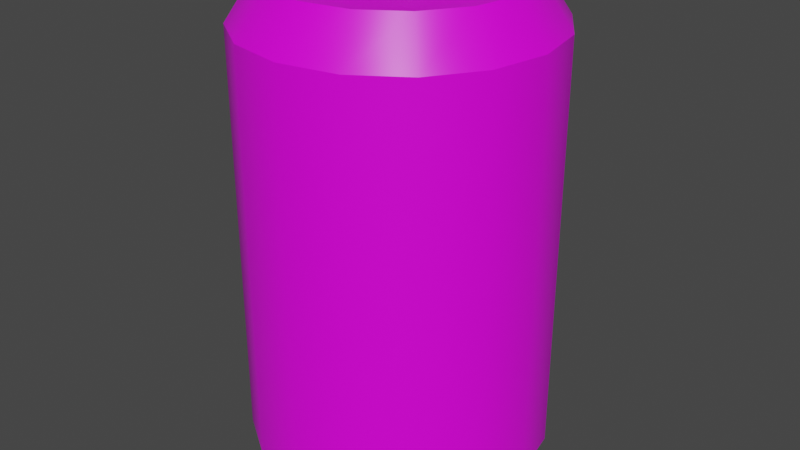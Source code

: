 # Source: Cala.blend  (saved by Blender 3.5.10; exported with 4.5.12 LTS)
import bpy
from mathutils import Matrix  # noqa: F401  (used for matrix-valued properties, if any)

bpy.ops.wm.read_factory_settings(use_empty=True)
scene = bpy.context.scene
scene.name = 'Scene'

# ---- collections
col_collection = bpy.data.collections.new('Collection'); scene.collection.children.link(col_collection)

# ---- images (referenced by path relative to the original .blend; pixels are not part of the script)
import os
ASSET_DIR = os.environ.get("B2B_ASSET_DIR", "")  # directory of the original .blend (textures are referenced by path, not embedded)
HERE = os.path.dirname(os.path.abspath(__file__))  # packed textures are extracted next to this script under _unpacked/

def load_image(name, relpath, width, height, colorspace="sRGB"):
    """Load a texture the original file referenced (path relative to the .blend, or extracted next to this script)."""
    p = next((c for c in (os.path.join(HERE, relpath), os.path.join(ASSET_DIR, relpath)) if relpath and os.path.exists(c)), "")
    if p:
        img = bpy.data.images.load(p, check_existing=True)
        img.name = name
    else:  # same state as the original file: an image datablock whose file is absent (Cycles renders it pink)
        img = bpy.data.images.new(name, width, height)
        img.source = "FILE"
        img.filepath = "//" + (relpath or name)
    img.colorspace_settings.name = colorspace
    return img
img_untitled = load_image('Untitled', 'cala.png', 1024, 1024, 'sRGB')

# ---- materials (node trees are filled in below, after node groups)
mat_material = bpy.data.materials.new('Material')
mat_material.alpha_threshold = 0.0
mat_material.use_transparent_shadow = False
mat_material.line_color = (0.0, 0.0, 0.0, 1.0)

# ---- node groups
ng_auto_smooth = bpy.data.node_groups.new('Auto Smooth', 'GeometryNodeTree')
_s = ng_auto_smooth.interface.new_socket(name='Geometry', in_out='OUTPUT', socket_type='NodeSocketGeometry')
_s = ng_auto_smooth.interface.new_socket(name='Geometry', in_out='INPUT', socket_type='NodeSocketGeometry')
_s = ng_auto_smooth.interface.new_socket(name='Angle', in_out='INPUT', socket_type='NodeSocketFloat')
_s.subtype = 'ANGLE'
_s.min_value = 0.0
_s.max_value = 3.142
ng_auto_smooth.is_modifier = True
_N = ng_auto_smooth.nodes; _L = ng_auto_smooth.links
n0 = _N.new('NodeGroupOutput'); n0.name = 'Group Output'; n0.location = (480, -100)
n1 = _N.new('NodeGroupInput'); n1.name = 'Group Input'; n1.location = (-420, -300)
n2 = _N.new('NodeGroupInput'); n2.name = 'Group Input.001'; n2.location = (-60, -100)
n3 = _N.new('GeometryNodeSetShadeSmooth'); n3.name = 'Set Shade Smooth'; n3.location = (120, -100)
n3.domain = 'EDGE'
n4 = _N.new('GeometryNodeSetShadeSmooth'); n4.name = 'Set Shade Smooth.001'; n4.location = (300, -100)
n5 = _N.new('GeometryNodeInputMeshEdgeAngle'); n5.name = 'Edge Angle'; n5.location = (-420, -220)
n6 = _N.new('GeometryNodeInputEdgeSmooth'); n6.name = 'Is Edge Smooth'; n6.location = (-60, -160)
n7 = _N.new('GeometryNodeInputShadeSmooth'); n7.name = 'Is Face Smooth'; n7.location = (-240, -340)
n8 = _N.new('FunctionNodeBooleanMath'); n8.name = 'Boolean Math'; n8.location = (-60, -220)
n9 = _N.new('FunctionNodeCompare'); n9.name = 'Compare'; n9.location = (-240, -180)
n9.operation = 'LESS_EQUAL'
_L.new(n5.outputs[0], n9.inputs[0])
_L.new(n4.outputs[0], n0.inputs[0])
_L.new(n1.outputs[1], n9.inputs[1])
_L.new(n9.outputs[0], n8.inputs[0])
_L.new(n7.outputs[0], n8.inputs[1])
_L.new(n2.outputs[0], n3.inputs[0])
_L.new(n6.outputs[0], n3.inputs[1])
_L.new(n3.outputs[0], n4.inputs[0])
_L.new(n8.outputs[0], n3.inputs[2])
n0.is_active_output = True

# ---- material node trees
mat_material.use_nodes = True; mat_material.node_tree.nodes.clear()
_N = mat_material.node_tree.nodes; _L = mat_material.node_tree.links
n0 = _N.new('ShaderNodeOutputMaterial'); n0.name = 'Material Output'; n0.location = (300, 300)
n1 = _N.new('ShaderNodeBsdfPrincipled'); n1.name = 'Principled BSDF'; n1.location = (10, 300)
n1.distribution = 'GGX'
n1.subsurface_method = 'BURLEY'
n1.inputs[2].default_value = 0.4
n1.inputs[3].default_value = 1.45
n1.inputs[27].default_value = (0.0, 0.0, 0.0, 1.0)
n1.inputs[28].default_value = 1.0
n2 = _N.new('ShaderNodeTexImage'); n2.name = 'Image Texture'; n2.location = (-280, 275)
n2.image = img_untitled
n2.interpolation = 'Closest'
_L.new(n1.outputs[0], n0.inputs[0])
_L.new(n2.outputs[0], n1.inputs[0])
n0.is_active_output = True

# ---- world
world_world = bpy.data.worlds.new('World'); scene.world = world_world
world_world.use_nodes = True; world_world.node_tree.nodes.clear()
_N = world_world.node_tree.nodes; _L = world_world.node_tree.links
n0 = _N.new('ShaderNodeOutputWorld'); n0.name = 'World Output'; n0.location = (300, 300)
n1 = _N.new('ShaderNodeBackground'); n1.name = 'Background'; n1.location = (10, 300)
n1.inputs[0].default_value = (0.05088, 0.05088, 0.05088, 1.0)
_L.new(n1.outputs[0], n0.inputs[0])
n0.is_active_output = True
world_world.color = (0.05088, 0.05088, 0.05088)
world_world.use_sun_shadow = False
world_world.sun_shadow_jitter_overblur = 0.0

# ---- meshes
me_cylinder = bpy.data.meshes.new('Cylinder')
me_cylinder.from_pydata([(1.863e-09, 0.5, 0.0874), (1.863e-09, 0.5, 1.464), (0.1913, 0.4619, 0.0874), (0.1913, 0.4619, 1.464), (0.3536, 0.3536, 0.0874), (0.3536, 0.3536, 1.464), (0.4619, 0.1913, 0.0874), (0.4619, 0.1913, 1.464), (0.5, 1.863e-09, 0.0874), (0.5, 1.863e-09, 1.464), (0.4619, -0.1913, 0.0874), (0.4619, -0.1913, 1.464), (0.3536, -0.3536, 0.0874), (0.3536, -0.3536, 1.464), (0.1913, -0.4619, 0.0874), (0.1913, -0.4619, 1.464), (1.863e-09, -0.5, 0.0874), (1.863e-09, -0.5, 1.464), (-0.1913, -0.4619, 0.0874), (-0.1913, -0.4619, 1.464), (-0.3536, -0.3536, 0.0874), (-0.3536, -0.3536, 1.464), (-0.4619, -0.1913, 0.0874), (-0.4619, -0.1913, 1.464), (-0.5, 1.863e-09, 0.0874), (-0.5, 1.863e-09, 1.464), (-0.4619, 0.1913, 0.0874), (-0.4619, 0.1913, 1.464), (-0.3536, 0.3536, 0.0874), (-0.3536, 0.3536, 1.464), (-0.1913, 0.4619, 0.0874), (-0.1913, 0.4619, 1.464), (0.1563, 0.3773, 1.604), (3.521e-10, 0.4084, 1.604), (0.2888, 0.2888, 1.604), (0.3773, 0.1563, 1.604), (0.4084, 8.385e-10, 1.604), (0.3773, -0.1563, 1.604), (0.2888, -0.2888, 1.604), (0.1563, -0.3773, 1.604), (3.521e-10, -0.4084, 1.604), (-0.1563, -0.3773, 1.604), (-0.2888, -0.2888, 1.604), (-0.3773, -0.1563, 1.604), (-0.4084, 8.385e-10, 1.604), (-0.3773, 0.1563, 1.604), (-0.2888, 0.2888, 1.604), (-0.1563, 0.3773, 1.604), (-4.217e-09, 0.4446, 0.0), (0.1701, 0.4107, 0.0), (0.3144, 0.3144, 0.0), (0.4107, 0.1701, 0.0), (0.4446, 1.064e-09, 0.0), (0.4107, -0.1701, 0.0), (0.3144, -0.3144, 0.0), (0.1701, -0.4107, 0.0), (-4.217e-09, -0.4446, 0.0), (-0.1701, -0.4107, 0.0), (-0.3144, -0.3144, 0.0), (-0.4107, -0.1701, 0.0), (-0.4446, 1.064e-09, 0.0), (-0.4107, 0.1701, 0.0), (-0.3144, 0.3144, 0.0), (-0.1701, 0.4107, 0.0), (0.1436, 0.3467, 1.604), (9.279e-10, 0.3752, 1.604), (0.2653, 0.2653, 1.604), (0.3467, 0.1436, 1.604), (0.3752, 1.073e-09, 1.604), (0.3467, -0.1436, 1.604), (0.2653, -0.2653, 1.604), (0.1436, -0.3467, 1.604), (9.279e-10, -0.3752, 1.604), (-0.1436, -0.3467, 1.604), (-0.2653, -0.2653, 1.604), (-0.3467, -0.1436, 1.604), (-0.3752, 1.073e-09, 1.604), (-0.3467, 0.1436, 1.604), (-0.2653, 0.2653, 1.604), (-0.1436, 0.3467, 1.604), (0.1389, 0.3354, 1.537), (9.974e-10, 0.3631, 1.537), (0.2567, 0.2567, 1.537), (0.3354, 0.1389, 1.537), (0.3631, 1.104e-09, 1.537), (0.3354, -0.1389, 1.537), (0.2567, -0.2567, 1.537), (0.1389, -0.3354, 1.537), (9.974e-10, -0.3631, 1.537), (-0.1389, -0.3354, 1.537), (-0.2567, -0.2567, 1.537), (-0.3354, -0.1389, 1.537), (-0.3631, 1.104e-09, 1.537), (-0.3354, 0.1389, 1.537), (-0.2567, 0.2567, 1.537), (-0.1389, 0.3354, 1.537), (-3.86e-09, 0.4069, 0.0), (0.1557, 0.3759, 0.0), (0.2877, 0.2877, 0.0), (0.3759, 0.1557, 0.0), (0.4069, 9.735e-10, 0.0), (0.3759, -0.1557, 0.0), (0.2877, -0.2877, 0.0), (0.1557, -0.3759, 0.0), (-3.86e-09, -0.4069, 0.0), (-0.1557, -0.3759, 0.0), (-0.2877, -0.2877, 0.0), (-0.3759, -0.1557, 0.0), (-0.4069, 9.735e-10, 0.0), (-0.3759, 0.1557, 0.0), (-0.2877, 0.2877, 0.0), (-0.1557, 0.3759, 0.0), (-4.294e-09, 0.185, 0.1103), (0.07081, 0.171, 0.1103), (0.1308, 0.1308, 0.1103), (0.171, 0.07081, 0.1103), (0.185, 1.458e-09, 0.1103), (0.171, -0.07081, 0.1103), (0.1308, -0.1308, 0.1103), (0.07081, -0.171, 0.1103), (-4.294e-09, -0.185, 0.1103), (-0.07081, -0.171, 0.1103), (-0.1308, -0.1308, 0.1103), (-0.171, -0.07081, 0.1103), (-0.185, 1.458e-09, 0.1103), (-0.171, 0.07081, 0.1103), (-0.1308, 0.1308, 0.1103), (-0.07081, 0.171, 0.1103), (-0.1215, -0.2934, 0.07745), (-4.279e-09, -0.3176, 0.07745), (0.2246, 0.2246, 0.07745), (0.1215, 0.2934, 0.07745), (-0.2246, -0.2246, 0.07745), (0.2934, 0.1215, 0.07745), (-0.2934, -0.1215, 0.07745), (0.3176, 1.169e-09, 0.07745), (-0.3176, 1.169e-09, 0.07745), (0.2934, -0.1215, 0.07745), (-0.2934, 0.1215, 0.07745), (0.2246, -0.2246, 0.07745), (-0.2246, 0.2246, 0.07745), (0.1215, -0.2934, 0.07745), (-0.1215, 0.2934, 0.07745), (-4.279e-09, 0.3176, 0.07745)], [], [(0, 1, 3, 2), (2, 3, 5, 4), (4, 5, 7, 6), (6, 7, 9, 8), (8, 9, 11, 10), (10, 11, 13, 12), (12, 13, 15, 14), (14, 15, 17, 16), (16, 17, 19, 18), (18, 19, 21, 20), (20, 21, 23, 22), (22, 23, 25, 24), (24, 25, 27, 26), (26, 27, 29, 28), (13, 11, 37, 38), (28, 29, 31, 30), (30, 31, 1, 0), (30, 0, 48, 63), (46, 45, 77, 78), (23, 21, 42, 43), (1, 31, 47, 33), (9, 7, 35, 36), (19, 17, 40, 41), (29, 27, 45, 46), (5, 3, 32, 34), (15, 13, 38, 39), (25, 23, 43, 44), (11, 9, 36, 37), (21, 19, 41, 42), (31, 29, 46, 47), (7, 5, 34, 35), (17, 15, 39, 40), (3, 1, 33, 32), (27, 25, 44, 45), (63, 48, 96, 111), (6, 8, 52, 51), (16, 18, 57, 56), (26, 28, 62, 61), (2, 4, 50, 49), (12, 14, 55, 54), (22, 24, 60, 59), (8, 10, 53, 52), (18, 20, 58, 57), (28, 30, 63, 62), (4, 6, 51, 50), (14, 16, 56, 55), (0, 2, 49, 48), (24, 26, 61, 60), (10, 12, 54, 53), (20, 22, 59, 58), (73, 72, 88, 89), (39, 38, 70, 71), (47, 46, 78, 79), (40, 39, 71, 72), (32, 33, 65, 64), (33, 47, 79, 65), (41, 40, 72, 73), (34, 32, 64, 66), (42, 41, 73, 74), (35, 34, 66, 67), (43, 42, 74, 75), (36, 35, 67, 68), (44, 43, 75, 76), (37, 36, 68, 69), (45, 44, 76, 77), (38, 37, 69, 70), (80, 81, 95, 94, 93, 92, 91, 90, 89, 88, 87, 86, 85, 84, 83, 82), (66, 64, 80, 82), (74, 73, 89, 90), (67, 66, 82, 83), (75, 74, 90, 91), (68, 67, 83, 84), (76, 75, 91, 92), (69, 68, 84, 85), (77, 76, 92, 93), (70, 69, 85, 86), (78, 77, 93, 94), (71, 70, 86, 87), (79, 78, 94, 95), (72, 71, 87, 88), (64, 65, 81, 80), (65, 79, 95, 81), (129, 128, 121, 120), (56, 57, 105, 104), (49, 50, 98, 97), (57, 58, 106, 105), (50, 51, 99, 98), (58, 59, 107, 106), (51, 52, 100, 99), (59, 60, 108, 107), (52, 53, 101, 100), (60, 61, 109, 108), (53, 54, 102, 101), (61, 62, 110, 109), (54, 55, 103, 102), (62, 63, 111, 110), (55, 56, 104, 103), (48, 49, 97, 96), (112, 113, 114, 115, 116, 117, 118, 119, 120, 121, 122, 123, 124, 125, 126, 127), (131, 130, 114, 113), (128, 132, 122, 121), (130, 133, 115, 114), (132, 134, 123, 122), (133, 135, 116, 115), (134, 136, 124, 123), (135, 137, 117, 116), (136, 138, 125, 124), (137, 139, 118, 117), (138, 140, 126, 125), (139, 141, 119, 118), (140, 142, 127, 126), (141, 129, 120, 119), (143, 131, 113, 112), (142, 143, 112, 127), (111, 96, 143, 142), (96, 97, 131, 143), (103, 104, 129, 141), (110, 111, 142, 140), (102, 103, 141, 139), (109, 110, 140, 138), (101, 102, 139, 137), (108, 109, 138, 136), (100, 101, 137, 135), (107, 108, 136, 134), (99, 100, 135, 133), (106, 107, 134, 132), (98, 99, 133, 130), (105, 106, 132, 128), (97, 98, 130, 131), (104, 105, 128, 129)])
me_cylinder.polygons.foreach_set('use_smooth', [True] * 130)
_uv = me_cylinder.uv_layers.new(name='UVMap')
_uv.uv.foreach_set('vector', [1.0, 0.5, 1.0, 1.0, 0.9375, 1.0, 0.9375, 0.5, 0.9375, 0.5, 0.9375, 1.0, 0.875, 1.0, 0.875, 0.5, 0.875, 0.5, 0.875, 1.0, 0.8125, 1.0, 0.8125, 0.5, 0.8125, 0.5, 0.8125, 1.0, 0.75, 1.0, 0.75, 0.5, 0.75, 0.5, 0.75, 1.0, 0.6875, 1.0, 0.6875, 0.5, 0.6875, 0.5, 0.6875, 1.0, 0.625, 1.0, 0.625, 0.5, 0.625, 0.5, 0.625, 1.0, 0.5625, 1.0, 0.5625, 0.5, 0.5625, 0.5, 0.5625, 1.0, 0.5, 1.0, 0.5, 0.5, 0.5, 0.5, 0.5, 1.0, 0.4375, 1.0, 0.4375, 0.5, 0.4375, 0.5, 0.4375, 1.0, 0.375, 1.0, 0.375, 0.5, 0.375, 0.5, 0.375, 1.0, 0.3125, 1.0, 0.3125, 0.5, 0.3125, 0.5, 0.3125, 1.0, 0.25, 1.0, 0.25, 0.5, 0.25, 0.5, 0.25, 1.0, 0.1875, 1.0, 0.1875, 0.5, 0.1875, 0.5, 0.1875, 1.0, 0.125, 1.0, 0.125, 0.5, 0.625, 1.0, 0.6875, 1.0, 0.6875, 1.0, 0.625, 1.0, 0.125, 0.5, 0.125, 1.0, 0.0625, 1.0, 0.0625, 0.5, 0.0625, 0.5, 0.0625, 1.0, 0.0, 1.0, 0.0, 0.5, 0.0625, 0.5, 0.0, 0.5, 0.0, 0.5, 0.0625, 0.5, 0.125, 1.0, 0.1875, 1.0, 0.1875, 1.0, 0.125, 1.0, 0.3125, 1.0, 0.375, 1.0, 0.375, 1.0, 0.3125, 1.0, 0.0, 1.0, 0.0625, 1.0, 0.0625, 1.0, 0.0, 1.0, 0.75, 1.0, 0.8125, 1.0, 0.8125, 1.0, 0.75, 1.0, 0.4375, 1.0, 0.5, 1.0, 0.5, 1.0, 0.4375, 1.0, 0.125, 1.0, 0.1875, 1.0, 0.1875, 1.0, 0.125, 1.0, 0.875, 1.0, 0.9375, 1.0, 0.9375, 1.0, 0.875, 1.0, 0.5625, 1.0, 0.625, 1.0, 0.625, 1.0, 0.5625, 1.0, 0.25, 1.0, 0.3125, 1.0, 0.3125, 1.0, 0.25, 1.0, 0.6875, 1.0, 0.75, 1.0, 0.75, 1.0, 0.6875, 1.0, 0.375, 1.0, 0.4375, 1.0, 0.4375, 1.0, 0.375, 1.0, 0.0625, 1.0, 0.125, 1.0, 0.125, 1.0, 0.0625, 1.0, 0.8125, 1.0, 0.875, 1.0, 0.875, 1.0, 0.8125, 1.0, 0.5, 1.0, 0.5625, 1.0, 0.5625, 1.0, 0.5, 1.0, 0.9375, 1.0, 1.0, 1.0, 1.0, 1.0, 0.9375, 1.0, 0.1875, 1.0, 0.25, 1.0, 0.25, 1.0, 0.1875, 1.0, 0.0625, 0.5, 0.0, 0.5, 0.0, 0.5, 0.0625, 0.5, 0.8125, 0.5, 0.75, 0.5, 0.75, 0.5, 0.8125, 0.5, 0.5, 0.5, 0.4375, 0.5, 0.4375, 0.5, 0.5, 0.5, 0.1875, 0.5, 0.125, 0.5, 0.125, 0.5, 0.1875, 0.5, 0.9375, 0.5, 0.875, 0.5, 0.875, 0.5, 0.9375, 0.5, 0.625, 0.5, 0.5625, 0.5, 0.5625, 0.5, 0.625, 0.5, 0.3125, 0.5, 0.25, 0.5, 0.25, 0.5, 0.3125, 0.5, 0.75, 0.5, 0.6875, 0.5, 0.6875, 0.5, 0.75, 0.5, 0.4375, 0.5, 0.375, 0.5, 0.375, 0.5, 0.4375, 0.5, 0.125, 0.5, 0.0625, 0.5, 0.0625, 0.5, 0.125, 0.5, 0.875, 0.5, 0.8125, 0.5, 0.8125, 0.5, 0.875, 0.5, 0.5625, 0.5, 0.5, 0.5, 0.5, 0.5, 0.5625, 0.5, 1.0, 0.5, 0.9375, 0.5, 0.9375, 0.5, 1.0, 0.5, 0.25, 0.5, 0.1875, 0.5, 0.1875, 0.5, 0.25, 0.5, 0.6875, 0.5, 0.625, 0.5, 0.625, 0.5, 0.6875, 0.5, 0.375, 0.5, 0.3125, 0.5, 0.3125, 0.5, 0.375, 0.5, 0.4375, 1.0, 0.5, 1.0, 0.5, 1.0, 0.4375, 1.0, 0.5625, 1.0, 0.625, 1.0, 0.625, 1.0, 0.5625, 1.0, 0.0625, 1.0, 0.125, 1.0, 0.125, 1.0, 0.0625, 1.0, 0.5, 1.0, 0.5625, 1.0, 0.5625, 1.0, 0.5, 1.0, 0.9375, 1.0, 1.0, 1.0, 1.0, 1.0, 0.9375, 1.0, 0.0, 1.0, 0.0625, 1.0, 0.0625, 1.0, 0.0, 1.0, 0.4375, 1.0, 0.5, 1.0, 0.5, 1.0, 0.4375, 1.0, 0.875, 1.0, 0.9375, 1.0, 0.9375, 1.0, 0.875, 1.0, 0.375, 1.0, 0.4375, 1.0, 0.4375, 1.0, 0.375, 1.0, 0.8125, 1.0, 0.875, 1.0, 0.875, 1.0, 0.8125, 1.0, 0.3125, 1.0, 0.375, 1.0, 0.375, 1.0, 0.3125, 1.0, 0.75, 1.0, 0.8125, 1.0, 0.8125, 1.0, 0.75, 1.0, 0.25, 1.0, 0.3125, 1.0, 0.3125, 1.0, 0.25, 1.0, 0.6875, 1.0, 0.75, 1.0, 0.75, 1.0, 0.6875, 1.0, 0.1875, 1.0, 0.25, 1.0, 0.25, 1.0, 0.1875, 1.0, 0.625, 1.0, 0.6875, 1.0, 0.6875, 1.0, 0.625, 1.0, 0.3418, 0.4717, 0.25, 0.49, 0.1582, 0.4717, 0.08029, 0.4197, 0.02827, 0.3418, 0.01, 0.25, 0.02827, 0.1582, 0.08029, 0.08029, 0.1582, 0.02827, 0.25, 0.01, 0.3418, 0.02827, 0.4197, 0.08029, 0.4717, 0.1582, 0.49, 0.25, 0.4717, 0.3418, 0.4197, 0.4197, 0.875, 1.0, 0.9375, 1.0, 0.9375, 1.0, 0.875, 1.0, 0.375, 1.0, 0.4375, 1.0, 0.4375, 1.0, 0.375, 1.0, 0.8125, 1.0, 0.875, 1.0, 0.875, 1.0, 0.8125, 1.0, 0.3125, 1.0, 0.375, 1.0, 0.375, 1.0, 0.3125, 1.0, 0.75, 1.0, 0.8125, 1.0, 0.8125, 1.0, 0.75, 1.0, 0.25, 1.0, 0.3125, 1.0, 0.3125, 1.0, 0.25, 1.0, 0.6875, 1.0, 0.75, 1.0, 0.75, 1.0, 0.6875, 1.0, 0.1875, 1.0, 0.25, 1.0, 0.25, 1.0, 0.1875, 1.0, 0.625, 1.0, 0.6875, 1.0, 0.6875, 1.0, 0.625, 1.0, 0.125, 1.0, 0.1875, 1.0, 0.1875, 1.0, 0.125, 1.0, 0.5625, 1.0, 0.625, 1.0, 0.625, 1.0, 0.5625, 1.0, 0.0625, 1.0, 0.125, 1.0, 0.125, 1.0, 0.0625, 1.0, 0.5, 1.0, 0.5625, 1.0, 0.5625, 1.0, 0.5, 1.0, 0.9375, 1.0, 1.0, 1.0, 1.0, 1.0, 0.9375, 1.0, 0.0, 1.0, 0.0625, 1.0, 0.0625, 1.0, 0.0, 1.0, 0.5, 0.5, 0.4375, 0.5, 0.4375, 0.5, 0.5, 0.5, 0.5, 0.5, 0.4375, 0.5, 0.4375, 0.5, 0.5, 0.5, 0.9375, 0.5, 0.875, 0.5, 0.875, 0.5, 0.9375, 0.5, 0.4375, 0.5, 0.375, 0.5, 0.375, 0.5, 0.4375, 0.5, 0.875, 0.5, 0.8125, 0.5, 0.8125, 0.5, 0.875, 0.5, 0.375, 0.5, 0.3125, 0.5, 0.3125, 0.5, 0.375, 0.5, 0.8125, 0.5, 0.75, 0.5, 0.75, 0.5, 0.8125, 0.5, 0.3125, 0.5, 0.25, 0.5, 0.25, 0.5, 0.3125, 0.5, 0.75, 0.5, 0.6875, 0.5, 0.6875, 0.5, 0.75, 0.5, 0.25, 0.5, 0.1875, 0.5, 0.1875, 0.5, 0.25, 0.5, 0.6875, 0.5, 0.625, 0.5, 0.625, 0.5, 0.6875, 0.5, 0.1875, 0.5, 0.125, 0.5, 0.125, 0.5, 0.1875, 0.5, 0.625, 0.5, 0.5625, 0.5, 0.5625, 0.5, 0.625, 0.5, 0.125, 0.5, 0.0625, 0.5, 0.0625, 0.5, 0.125, 0.5, 0.5625, 0.5, 0.5, 0.5, 0.5, 0.5, 0.5625, 0.5, 1.0, 0.5, 0.9375, 0.5, 0.9375, 0.5, 1.0, 0.5, 0.75, 0.49, 0.8418, 0.4717, 0.9197, 0.4197, 0.9717, 0.3418, 0.99, 0.25, 0.9717, 0.1582, 0.9197, 0.08029, 0.8418, 0.02827, 0.75, 0.01, 0.6582, 0.02827, 0.5803, 0.08029, 0.5283, 0.1582, 0.51, 0.25, 0.5283, 0.3418, 0.5803, 0.4197, 0.6582, 0.4717, 0.9375, 0.5, 0.875, 0.5, 0.875, 0.5, 0.9375, 0.5, 0.4375, 0.5, 0.375, 0.5, 0.375, 0.5, 0.4375, 0.5, 0.875, 0.5, 0.8125, 0.5, 0.8125, 0.5, 0.875, 0.5, 0.375, 0.5, 0.3125, 0.5, 0.3125, 0.5, 0.375, 0.5, 0.8125, 0.5, 0.75, 0.5, 0.75, 0.5, 0.8125, 0.5, 0.3125, 0.5, 0.25, 0.5, 0.25, 0.5, 0.3125, 0.5, 0.75, 0.5, 0.6875, 0.5, 0.6875, 0.5, 0.75, 0.5, 0.25, 0.5, 0.1875, 0.5, 0.1875, 0.5, 0.25, 0.5, 0.6875, 0.5, 0.625, 0.5, 0.625, 0.5, 0.6875, 0.5, 0.1875, 0.5, 0.125, 0.5, 0.125, 0.5, 0.1875, 0.5, 0.625, 0.5, 0.5625, 0.5, 0.5625, 0.5, 0.625, 0.5, 0.125, 0.5, 0.0625, 0.5, 0.0625, 0.5, 0.125, 0.5, 0.5625, 0.5, 0.5, 0.5, 0.5, 0.5, 0.5625, 0.5, 1.0, 0.5, 0.9375, 0.5, 0.9375, 0.5, 1.0, 0.5, 0.0625, 0.5, 0.0, 0.5, 0.0, 0.5, 0.0625, 0.5, 0.0625, 0.5, 0.0, 0.5, 0.0, 0.5, 0.0625, 0.5, 1.0, 0.5, 0.9375, 0.5, 0.9375, 0.5, 1.0, 0.5, 0.5625, 0.5, 0.5, 0.5, 0.5, 0.5, 0.5625, 0.5, 0.125, 0.5, 0.0625, 0.5, 0.0625, 0.5, 0.125, 0.5, 0.625, 0.5, 0.5625, 0.5, 0.5625, 0.5, 0.625, 0.5, 0.1875, 0.5, 0.125, 0.5, 0.125, 0.5, 0.1875, 0.5, 0.6875, 0.5, 0.625, 0.5, 0.625, 0.5, 0.6875, 0.5, 0.25, 0.5, 0.1875, 0.5, 0.1875, 0.5, 0.25, 0.5, 0.75, 0.5, 0.6875, 0.5, 0.6875, 0.5, 0.75, 0.5, 0.3125, 0.5, 0.25, 0.5, 0.25, 0.5, 0.3125, 0.5, 0.8125, 0.5, 0.75, 0.5, 0.75, 0.5, 0.8125, 0.5, 0.375, 0.5, 0.3125, 0.5, 0.3125, 0.5, 0.375, 0.5, 0.875, 0.5, 0.8125, 0.5, 0.8125, 0.5, 0.875, 0.5, 0.4375, 0.5, 0.375, 0.5, 0.375, 0.5, 0.4375, 0.5, 0.9375, 0.5, 0.875, 0.5, 0.875, 0.5, 0.9375, 0.5, 0.5, 0.5, 0.4375, 0.5, 0.4375, 0.5, 0.5, 0.5])
me_cylinder.materials.append(mat_material)
me_cylinder.update()

# ---- objects
ob_cylinder = bpy.data.objects.new('Cylinder', me_cylinder)

# ---- transforms, parenting, visibility, modifiers, constraints
ob_cylinder.location = (-1.863e-09, -1.863e-09, 0.0)
_m = ob_cylinder.modifiers.new('Auto Smooth', 'NODES')
_m.node_group = ng_auto_smooth
_gi = [s.identifier for s in ng_auto_smooth.interface.items_tree if s.item_type == 'SOCKET' and s.in_out == 'INPUT']
_m[_gi[1]] = 0.5236  # Angle

# ---- collection membership
col_collection.objects.link(ob_cylinder)

# ---- scene / render settings (as saved in the file)
scene.frame_start = 1; scene.frame_end = 250; scene.frame_set(1)
scene.render.engine = 'BLENDER_EEVEE_NEXT'
scene.cycles.use_denoising = False
scene.cycles.sampling_pattern = 'TABULATED_SOBOL'
scene.view_settings.view_transform = 'Filmic'
scene.unit_settings.scale_length = 2.0
bpy.context.view_layer.update()

# ---- added for rendering (the .blend has no active camera and no usable light): camera, sun
cam_auto = bpy.data.cameras.new('AutoCamera')
cam_auto.lens = 50.0
cam_auto.sensor_width = 36.0
cam_auto.clip_end = 1000.0
ob_auto_camera = bpy.data.objects.new('AutoCamera', cam_auto)
scene.collection.objects.link(ob_auto_camera)
ob_auto_camera.location = (1.97874, -2.37449, 2.38515)
ob_auto_camera.rotation_euler = (1.09748, -7.21219e-08, 0.694738)
scene.camera = ob_auto_camera
light_auto_sun = bpy.data.lights.new('AutoSun', 'SUN')
light_auto_sun.energy = 3.0
light_auto_sun.angle = 0.0523599
ob_auto_sun = bpy.data.objects.new('AutoSun', light_auto_sun)
scene.collection.objects.link(ob_auto_sun)
ob_auto_sun.rotation_euler = (0.872665, 0.174533, 0.523599)
bpy.context.view_layer.update()
